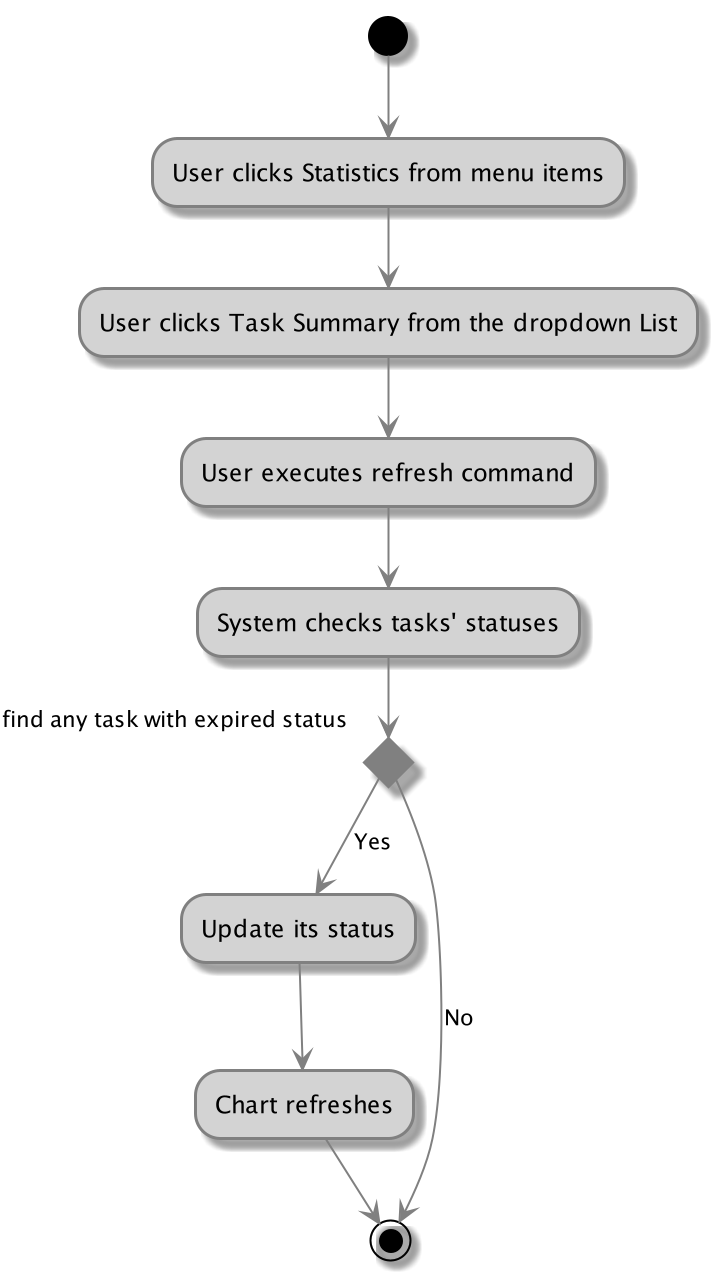

The diagram above was rendered by PlantUML. Its source (embedded in the PNG):
@startuml

skinparam ActivityBackgroundColor #lightgrey
skinparam ActivityBorderColor #grey
skinparam activityDiamondBorderColor #grey
skinparam activityDiamondBackgroundColor #grey
skinparam arrowColor #grey


(*)  --> "User clicks Statistics from menu items"
--> "User clicks Task Summary from the dropdown List"
--> "User executes refresh command"
--> "System checks tasks' statuses"
If "find any task with expired status" then
--> [Yes] "Update its status"
--> "Chart refreshes"
--> (*)
else
--> [No] (*)
@enduml